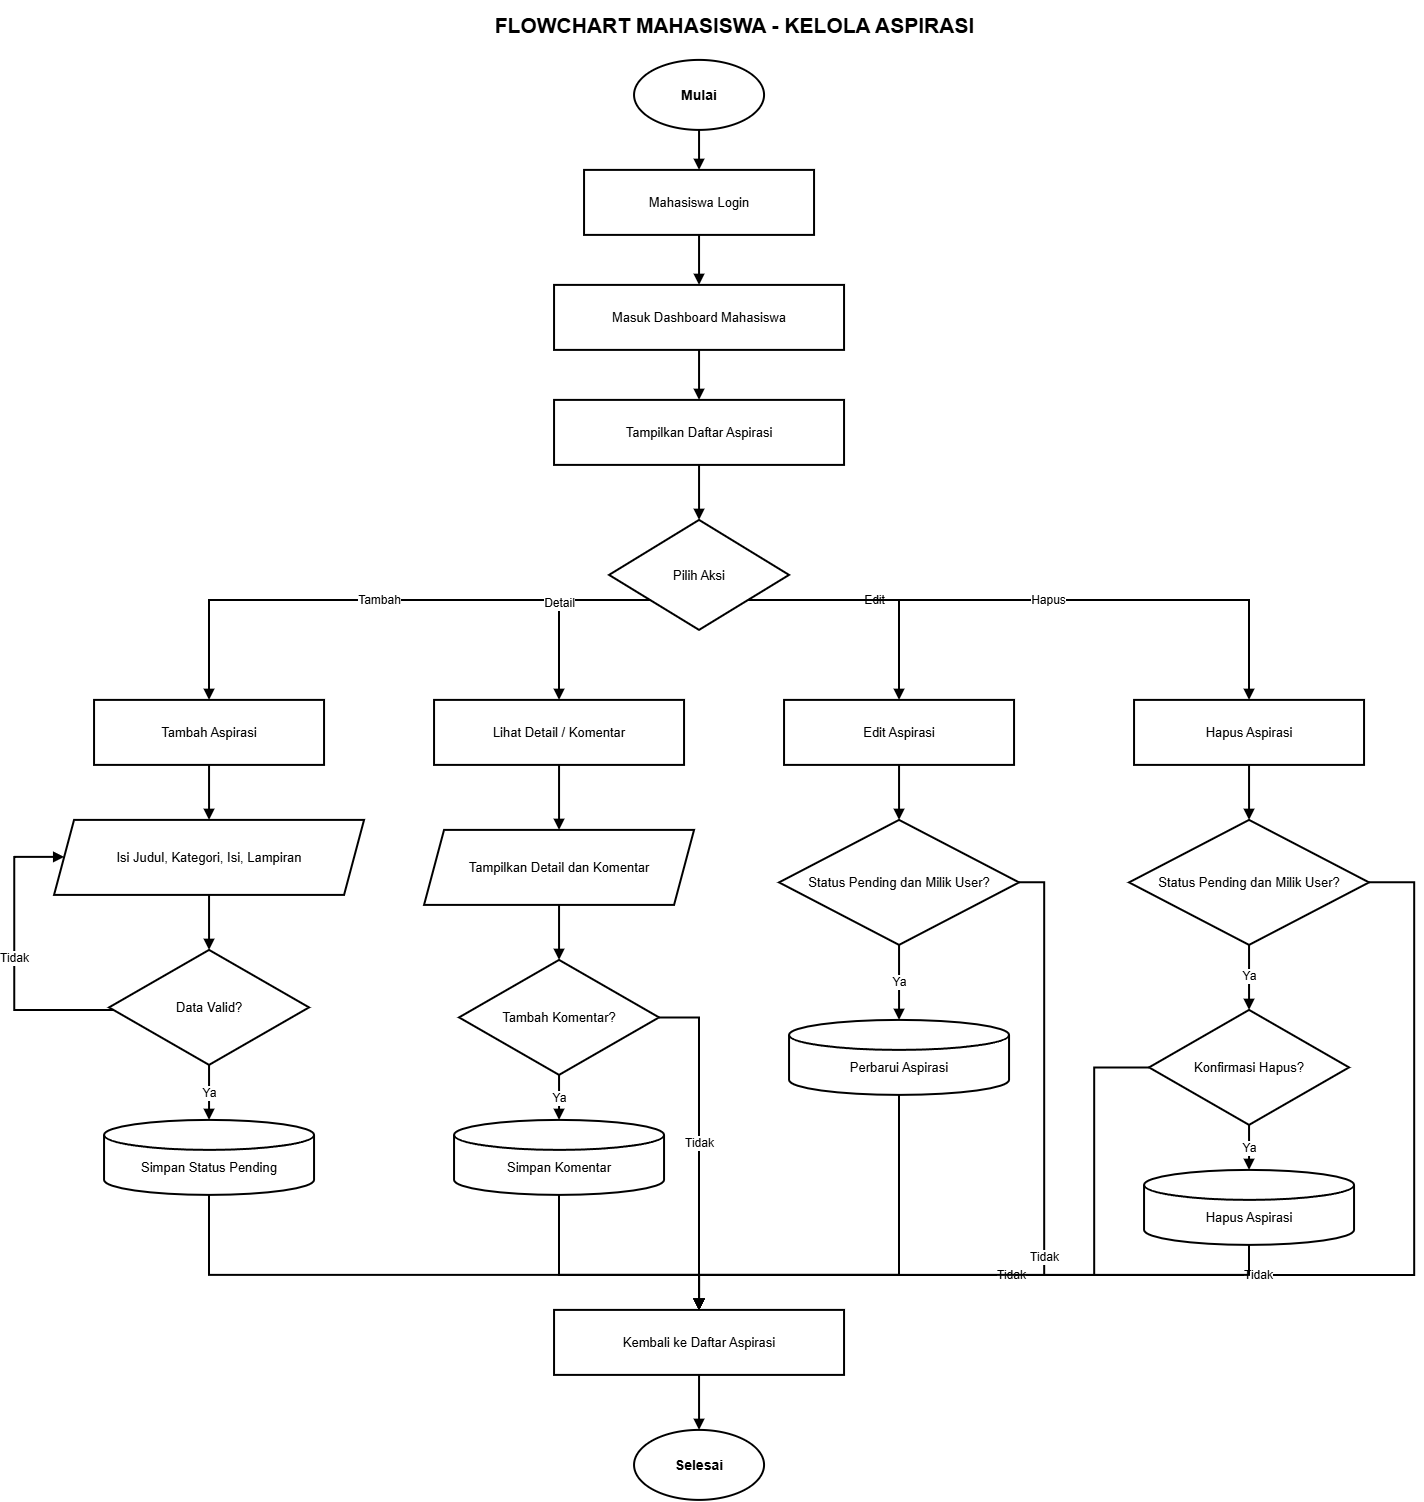

The diagram above was exported from draw.io. Its source (the exported page's mxGraphModel, read from the mxfile embedded in the PNG):
<mxGraphModel dx="2943" dy="1603" grid="1" gridSize="10" guides="1" tooltips="1" connect="1" arrows="1" fold="1" page="1" pageScale="1" pageWidth="1600" pageHeight="1580" math="0" shadow="0">
  <root>
    <mxCell id="0" />
    <mxCell id="1" parent="0" />
    <mxCell id="title" parent="1" style="text;html=1;strokeColor=none;fillColor=none;fontColor=#000000;fontSize=21;fontStyle=1;align=center;verticalAlign=middle;" value="FLOWCHART MAHASISWA - KELOLA ASPIRASI" vertex="1">
      <mxGeometry height="50" width="1100" x="250" y="30" as="geometry" />
    </mxCell>
    <mxCell id="s" parent="1" style="ellipse;whiteSpace=wrap;html=1;aspect=fixed;fillColor=#FFFFFF;strokeColor=#000000;strokeWidth=2;fontColor=#000000;fontSize=14;fontStyle=1;" value="Mulai" vertex="1">
      <mxGeometry height="70" width="130" x="700" y="90" as="geometry" />
    </mxCell>
    <mxCell id="login" parent="1" style="rounded=0;whiteSpace=wrap;html=1;fillColor=#FFFFFF;strokeColor=#000000;strokeWidth=2;fontColor=#000000;fontSize=13;" value="Mahasiswa Login" vertex="1">
      <mxGeometry height="65" width="230" x="650" y="200" as="geometry" />
    </mxCell>
    <mxCell id="dash" parent="1" style="rounded=0;whiteSpace=wrap;html=1;fillColor=#FFFFFF;strokeColor=#000000;strokeWidth=2;fontColor=#000000;fontSize=13;" value="Masuk Dashboard Mahasiswa" vertex="1">
      <mxGeometry height="65" width="290" x="620" y="315" as="geometry" />
    </mxCell>
    <mxCell id="list" parent="1" style="rounded=0;whiteSpace=wrap;html=1;fillColor=#FFFFFF;strokeColor=#000000;strokeWidth=2;fontColor=#000000;fontSize=13;" value="Tampilkan Daftar Aspirasi" vertex="1">
      <mxGeometry height="65" width="290" x="620" y="430" as="geometry" />
    </mxCell>
    <mxCell id="action" parent="1" style="rhombus;whiteSpace=wrap;html=1;fillColor=#FFFFFF;strokeColor=#000000;strokeWidth=2;fontColor=#000000;fontSize=13;" value="Pilih Aksi" vertex="1">
      <mxGeometry height="110" width="180" x="675" y="550" as="geometry" />
    </mxCell>
    <mxCell id="add" parent="1" style="rounded=0;whiteSpace=wrap;html=1;fillColor=#FFFFFF;strokeColor=#000000;strokeWidth=2;fontColor=#000000;fontSize=13;" value="Tambah Aspirasi" vertex="1">
      <mxGeometry height="65" width="230" x="160" y="730" as="geometry" />
    </mxCell>
    <mxCell id="detail" parent="1" style="rounded=0;whiteSpace=wrap;html=1;fillColor=#FFFFFF;strokeColor=#000000;strokeWidth=2;fontColor=#000000;fontSize=13;" value="Lihat Detail / Komentar" vertex="1">
      <mxGeometry height="65" width="250" x="500" y="730" as="geometry" />
    </mxCell>
    <mxCell id="edit" parent="1" style="rounded=0;whiteSpace=wrap;html=1;fillColor=#FFFFFF;strokeColor=#000000;strokeWidth=2;fontColor=#000000;fontSize=13;" value="Edit Aspirasi" vertex="1">
      <mxGeometry height="65" width="230" x="850" y="730" as="geometry" />
    </mxCell>
    <mxCell id="del" parent="1" style="rounded=0;whiteSpace=wrap;html=1;fillColor=#FFFFFF;strokeColor=#000000;strokeWidth=2;fontColor=#000000;fontSize=13;" value="Hapus Aspirasi" vertex="1">
      <mxGeometry height="65" width="230" x="1200" y="730" as="geometry" />
    </mxCell>
    <mxCell id="form" parent="1" style="shape=parallelogram;perimeter=parallelogramPerimeter;whiteSpace=wrap;html=1;fixedSize=1;fillColor=#FFFFFF;strokeColor=#000000;strokeWidth=2;fontColor=#000000;fontSize=13;" value="Isi Judul, Kategori, Isi, Lampiran" vertex="1">
      <mxGeometry height="75" width="310" x="120" y="850" as="geometry" />
    </mxCell>
    <mxCell id="valid" parent="1" style="rhombus;whiteSpace=wrap;html=1;fillColor=#FFFFFF;strokeColor=#000000;strokeWidth=2;fontColor=#000000;fontSize=13;" value="Data Valid?" vertex="1">
      <mxGeometry height="115" width="200" x="175" y="980" as="geometry" />
    </mxCell>
    <mxCell id="save" parent="1" style="shape=cylinder3;whiteSpace=wrap;html=1;boundedLbl=1;backgroundOutline=1;size=15;fillColor=#FFFFFF;strokeColor=#000000;strokeWidth=2;fontColor=#000000;fontSize=13;" value="Simpan Status Pending" vertex="1">
      <mxGeometry height="75" width="210" x="170" y="1150" as="geometry" />
    </mxCell>
    <mxCell id="show" parent="1" style="shape=parallelogram;perimeter=parallelogramPerimeter;whiteSpace=wrap;html=1;fixedSize=1;fillColor=#FFFFFF;strokeColor=#000000;strokeWidth=2;fontColor=#000000;fontSize=13;" value="Tampilkan Detail dan Komentar" vertex="1">
      <mxGeometry height="75" width="270" x="490" y="860" as="geometry" />
    </mxCell>
    <mxCell id="comment" parent="1" style="rhombus;whiteSpace=wrap;html=1;fillColor=#FFFFFF;strokeColor=#000000;strokeWidth=2;fontColor=#000000;fontSize=13;" value="Tambah Komentar?" vertex="1">
      <mxGeometry height="115" width="200" x="525" y="990" as="geometry" />
    </mxCell>
    <mxCell id="savecom" parent="1" style="shape=cylinder3;whiteSpace=wrap;html=1;boundedLbl=1;backgroundOutline=1;size=15;fillColor=#FFFFFF;strokeColor=#000000;strokeWidth=2;fontColor=#000000;fontSize=13;" value="Simpan Komentar" vertex="1">
      <mxGeometry height="75" width="210" x="520" y="1150" as="geometry" />
    </mxCell>
    <mxCell id="pending1" parent="1" style="rhombus;whiteSpace=wrap;html=1;fillColor=#FFFFFF;strokeColor=#000000;strokeWidth=2;fontColor=#000000;fontSize=13;" value="Status Pending dan Milik User?" vertex="1">
      <mxGeometry height="125" width="240" x="845" y="850" as="geometry" />
    </mxCell>
    <mxCell id="update" parent="1" style="shape=cylinder3;whiteSpace=wrap;html=1;boundedLbl=1;backgroundOutline=1;size=15;fillColor=#FFFFFF;strokeColor=#000000;strokeWidth=2;fontColor=#000000;fontSize=13;" value="Perbarui Aspirasi" vertex="1">
      <mxGeometry height="75" width="220" x="855" y="1050" as="geometry" />
    </mxCell>
    <mxCell id="pending2" parent="1" style="rhombus;whiteSpace=wrap;html=1;fillColor=#FFFFFF;strokeColor=#000000;strokeWidth=2;fontColor=#000000;fontSize=13;" value="Status Pending dan Milik User?" vertex="1">
      <mxGeometry height="125" width="240" x="1195" y="850" as="geometry" />
    </mxCell>
    <mxCell id="confirm" parent="1" style="rhombus;whiteSpace=wrap;html=1;fillColor=#FFFFFF;strokeColor=#000000;strokeWidth=2;fontColor=#000000;fontSize=13;" value="Konfirmasi Hapus?" vertex="1">
      <mxGeometry height="115" width="200" x="1215" y="1040" as="geometry" />
    </mxCell>
    <mxCell id="delete" parent="1" style="shape=cylinder3;whiteSpace=wrap;html=1;boundedLbl=1;backgroundOutline=1;size=15;fillColor=#FFFFFF;strokeColor=#000000;strokeWidth=2;fontColor=#000000;fontSize=13;" value="Hapus Aspirasi" vertex="1">
      <mxGeometry height="75" width="210" x="1210" y="1200" as="geometry" />
    </mxCell>
    <mxCell id="back" parent="1" style="rounded=0;whiteSpace=wrap;html=1;fillColor=#FFFFFF;strokeColor=#000000;strokeWidth=2;fontColor=#000000;fontSize=13;" value="Kembali ke Daftar Aspirasi" vertex="1">
      <mxGeometry height="65" width="290" x="620" y="1340" as="geometry" />
    </mxCell>
    <mxCell id="end" parent="1" style="ellipse;whiteSpace=wrap;html=1;aspect=fixed;fillColor=#FFFFFF;strokeColor=#000000;strokeWidth=2;fontColor=#000000;fontSize=14;fontStyle=1;" value="Selesai" vertex="1">
      <mxGeometry height="70" width="130" x="700" y="1460" as="geometry" />
    </mxCell>
    <mxCell id="e1" edge="1" parent="1" source="s" style="edgeStyle=orthogonalEdgeStyle;rounded=0;orthogonalLoop=1;jettySize=auto;html=1;strokeColor=#000000;strokeWidth=2;endArrow=block;endFill=1;fontColor=#000000;fontSize=12;labelBackgroundColor=#FFFFFF;" target="login">
      <mxGeometry relative="1" as="geometry" />
    </mxCell>
    <mxCell id="e2" edge="1" parent="1" source="login" style="edgeStyle=orthogonalEdgeStyle;rounded=0;orthogonalLoop=1;jettySize=auto;html=1;strokeColor=#000000;strokeWidth=2;endArrow=block;endFill=1;fontColor=#000000;fontSize=12;labelBackgroundColor=#FFFFFF;" target="dash">
      <mxGeometry relative="1" as="geometry" />
    </mxCell>
    <mxCell id="e3" edge="1" parent="1" source="dash" style="edgeStyle=orthogonalEdgeStyle;rounded=0;orthogonalLoop=1;jettySize=auto;html=1;strokeColor=#000000;strokeWidth=2;endArrow=block;endFill=1;fontColor=#000000;fontSize=12;labelBackgroundColor=#FFFFFF;" target="list">
      <mxGeometry relative="1" as="geometry" />
    </mxCell>
    <mxCell id="e4" edge="1" parent="1" source="list" style="edgeStyle=orthogonalEdgeStyle;rounded=0;orthogonalLoop=1;jettySize=auto;html=1;strokeColor=#000000;strokeWidth=2;endArrow=block;endFill=1;fontColor=#000000;fontSize=12;labelBackgroundColor=#FFFFFF;" target="action">
      <mxGeometry relative="1" as="geometry" />
    </mxCell>
    <mxCell id="e5" edge="1" parent="1" source="action" style="edgeStyle=orthogonalEdgeStyle;rounded=0;orthogonalLoop=1;jettySize=auto;html=1;strokeColor=#000000;strokeWidth=2;endArrow=block;endFill=1;fontColor=#000000;fontSize=12;labelBackgroundColor=#FFFFFF;" target="add" value="Tambah">
      <mxGeometry relative="1" as="geometry">
        <Array as="points">
          <mxPoint x="275" y="630" />
        </Array>
      </mxGeometry>
    </mxCell>
    <mxCell id="e6" edge="1" parent="1" source="action" style="edgeStyle=orthogonalEdgeStyle;rounded=0;orthogonalLoop=1;jettySize=auto;html=1;strokeColor=#000000;strokeWidth=2;endArrow=block;endFill=1;fontColor=#000000;fontSize=12;labelBackgroundColor=#FFFFFF;" target="detail" value="Detail">
      <mxGeometry relative="1" as="geometry">
        <Array as="points">
          <mxPoint x="625" y="630" />
        </Array>
      </mxGeometry>
    </mxCell>
    <mxCell id="e7" edge="1" parent="1" source="action" style="edgeStyle=orthogonalEdgeStyle;rounded=0;orthogonalLoop=1;jettySize=auto;html=1;strokeColor=#000000;strokeWidth=2;endArrow=block;endFill=1;fontColor=#000000;fontSize=12;labelBackgroundColor=#FFFFFF;" target="edit" value="Edit">
      <mxGeometry relative="1" as="geometry">
        <Array as="points">
          <mxPoint x="965" y="630" />
        </Array>
      </mxGeometry>
    </mxCell>
    <mxCell id="e8" edge="1" parent="1" source="action" style="edgeStyle=orthogonalEdgeStyle;rounded=0;orthogonalLoop=1;jettySize=auto;html=1;strokeColor=#000000;strokeWidth=2;endArrow=block;endFill=1;fontColor=#000000;fontSize=12;labelBackgroundColor=#FFFFFF;" target="del" value="Hapus">
      <mxGeometry relative="1" as="geometry">
        <Array as="points">
          <mxPoint x="1315" y="630" />
        </Array>
      </mxGeometry>
    </mxCell>
    <mxCell id="e9" edge="1" parent="1" source="add" style="edgeStyle=orthogonalEdgeStyle;rounded=0;orthogonalLoop=1;jettySize=auto;html=1;strokeColor=#000000;strokeWidth=2;endArrow=block;endFill=1;fontColor=#000000;fontSize=12;labelBackgroundColor=#FFFFFF;" target="form">
      <mxGeometry relative="1" as="geometry" />
    </mxCell>
    <mxCell id="e10" edge="1" parent="1" source="form" style="edgeStyle=orthogonalEdgeStyle;rounded=0;orthogonalLoop=1;jettySize=auto;html=1;strokeColor=#000000;strokeWidth=2;endArrow=block;endFill=1;fontColor=#000000;fontSize=12;labelBackgroundColor=#FFFFFF;" target="valid">
      <mxGeometry relative="1" as="geometry" />
    </mxCell>
    <mxCell id="e11" edge="1" parent="1" source="valid" style="edgeStyle=orthogonalEdgeStyle;rounded=0;orthogonalLoop=1;jettySize=auto;html=1;strokeColor=#000000;strokeWidth=2;endArrow=block;endFill=1;fontColor=#000000;fontSize=12;labelBackgroundColor=#FFFFFF;" target="save" value="Ya">
      <mxGeometry relative="1" as="geometry" />
    </mxCell>
    <mxCell id="e12" edge="1" parent="1" source="valid" style="edgeStyle=orthogonalEdgeStyle;rounded=0;orthogonalLoop=1;jettySize=auto;html=1;strokeColor=#000000;strokeWidth=2;endArrow=block;endFill=1;fontColor=#000000;fontSize=12;labelBackgroundColor=#FFFFFF;" target="form" value="Tidak">
      <mxGeometry relative="1" as="geometry">
        <Array as="points">
          <mxPoint x="80" y="1040" />
          <mxPoint x="80" y="887" />
        </Array>
      </mxGeometry>
    </mxCell>
    <mxCell id="e13" edge="1" parent="1" source="save" style="edgeStyle=orthogonalEdgeStyle;rounded=0;orthogonalLoop=1;jettySize=auto;html=1;strokeColor=#000000;strokeWidth=2;endArrow=block;endFill=1;fontColor=#000000;fontSize=12;labelBackgroundColor=#FFFFFF;" target="back">
      <mxGeometry relative="1" as="geometry">
        <Array as="points">
          <mxPoint x="275" y="1305" />
          <mxPoint x="765" y="1305" />
        </Array>
      </mxGeometry>
    </mxCell>
    <mxCell id="e14" edge="1" parent="1" source="detail" style="edgeStyle=orthogonalEdgeStyle;rounded=0;orthogonalLoop=1;jettySize=auto;html=1;strokeColor=#000000;strokeWidth=2;endArrow=block;endFill=1;fontColor=#000000;fontSize=12;labelBackgroundColor=#FFFFFF;" target="show">
      <mxGeometry relative="1" as="geometry" />
    </mxCell>
    <mxCell id="e15" edge="1" parent="1" source="show" style="edgeStyle=orthogonalEdgeStyle;rounded=0;orthogonalLoop=1;jettySize=auto;html=1;strokeColor=#000000;strokeWidth=2;endArrow=block;endFill=1;fontColor=#000000;fontSize=12;labelBackgroundColor=#FFFFFF;" target="comment">
      <mxGeometry relative="1" as="geometry" />
    </mxCell>
    <mxCell id="e16" edge="1" parent="1" source="comment" style="edgeStyle=orthogonalEdgeStyle;rounded=0;orthogonalLoop=1;jettySize=auto;html=1;strokeColor=#000000;strokeWidth=2;endArrow=block;endFill=1;fontColor=#000000;fontSize=12;labelBackgroundColor=#FFFFFF;" target="savecom" value="Ya">
      <mxGeometry relative="1" as="geometry" />
    </mxCell>
    <mxCell id="e17" edge="1" parent="1" source="comment" style="edgeStyle=orthogonalEdgeStyle;rounded=0;orthogonalLoop=1;jettySize=auto;html=1;strokeColor=#000000;strokeWidth=2;endArrow=block;endFill=1;fontColor=#000000;fontSize=12;labelBackgroundColor=#FFFFFF;" target="back" value="Tidak">
      <mxGeometry relative="1" as="geometry">
        <Array as="points">
          <mxPoint x="765" y="1048" />
          <mxPoint x="765" y="1305" />
        </Array>
      </mxGeometry>
    </mxCell>
    <mxCell id="e18" edge="1" parent="1" source="savecom" style="edgeStyle=orthogonalEdgeStyle;rounded=0;orthogonalLoop=1;jettySize=auto;html=1;strokeColor=#000000;strokeWidth=2;endArrow=block;endFill=1;fontColor=#000000;fontSize=12;labelBackgroundColor=#FFFFFF;" target="back">
      <mxGeometry relative="1" as="geometry">
        <Array as="points">
          <mxPoint x="625" y="1305" />
          <mxPoint x="765" y="1305" />
        </Array>
      </mxGeometry>
    </mxCell>
    <mxCell id="e19" edge="1" parent="1" source="edit" style="edgeStyle=orthogonalEdgeStyle;rounded=0;orthogonalLoop=1;jettySize=auto;html=1;strokeColor=#000000;strokeWidth=2;endArrow=block;endFill=1;fontColor=#000000;fontSize=12;labelBackgroundColor=#FFFFFF;" target="pending1">
      <mxGeometry relative="1" as="geometry" />
    </mxCell>
    <mxCell id="e20" edge="1" parent="1" source="pending1" style="edgeStyle=orthogonalEdgeStyle;rounded=0;orthogonalLoop=1;jettySize=auto;html=1;strokeColor=#000000;strokeWidth=2;endArrow=block;endFill=1;fontColor=#000000;fontSize=12;labelBackgroundColor=#FFFFFF;" target="update" value="Ya">
      <mxGeometry relative="1" as="geometry" />
    </mxCell>
    <mxCell id="e21" edge="1" parent="1" source="pending1" style="edgeStyle=orthogonalEdgeStyle;rounded=0;orthogonalLoop=1;jettySize=auto;html=1;strokeColor=#000000;strokeWidth=2;endArrow=block;endFill=1;fontColor=#000000;fontSize=12;labelBackgroundColor=#FFFFFF;" target="back" value="Tidak">
      <mxGeometry relative="1" as="geometry">
        <Array as="points">
          <mxPoint x="1110" y="912" />
          <mxPoint x="1110" y="1305" />
          <mxPoint x="765" y="1305" />
        </Array>
      </mxGeometry>
    </mxCell>
    <mxCell id="e22" edge="1" parent="1" source="update" style="edgeStyle=orthogonalEdgeStyle;rounded=0;orthogonalLoop=1;jettySize=auto;html=1;strokeColor=#000000;strokeWidth=2;endArrow=block;endFill=1;fontColor=#000000;fontSize=12;labelBackgroundColor=#FFFFFF;" target="back">
      <mxGeometry relative="1" as="geometry">
        <Array as="points">
          <mxPoint x="965" y="1305" />
          <mxPoint x="765" y="1305" />
        </Array>
      </mxGeometry>
    </mxCell>
    <mxCell id="e23" edge="1" parent="1" source="del" style="edgeStyle=orthogonalEdgeStyle;rounded=0;orthogonalLoop=1;jettySize=auto;html=1;strokeColor=#000000;strokeWidth=2;endArrow=block;endFill=1;fontColor=#000000;fontSize=12;labelBackgroundColor=#FFFFFF;" target="pending2">
      <mxGeometry relative="1" as="geometry" />
    </mxCell>
    <mxCell id="e24" edge="1" parent="1" source="pending2" style="edgeStyle=orthogonalEdgeStyle;rounded=0;orthogonalLoop=1;jettySize=auto;html=1;strokeColor=#000000;strokeWidth=2;endArrow=block;endFill=1;fontColor=#000000;fontSize=12;labelBackgroundColor=#FFFFFF;" target="confirm" value="Ya">
      <mxGeometry relative="1" as="geometry" />
    </mxCell>
    <mxCell id="e25" edge="1" parent="1" source="pending2" style="edgeStyle=orthogonalEdgeStyle;rounded=0;orthogonalLoop=1;jettySize=auto;html=1;strokeColor=#000000;strokeWidth=2;endArrow=block;endFill=1;fontColor=#000000;fontSize=12;labelBackgroundColor=#FFFFFF;" target="back" value="Tidak">
      <mxGeometry relative="1" as="geometry">
        <Array as="points">
          <mxPoint x="1480" y="912" />
          <mxPoint x="1480" y="1305" />
          <mxPoint x="765" y="1305" />
        </Array>
      </mxGeometry>
    </mxCell>
    <mxCell id="e26" edge="1" parent="1" source="confirm" style="edgeStyle=orthogonalEdgeStyle;rounded=0;orthogonalLoop=1;jettySize=auto;html=1;strokeColor=#000000;strokeWidth=2;endArrow=block;endFill=1;fontColor=#000000;fontSize=12;labelBackgroundColor=#FFFFFF;" target="delete" value="Ya">
      <mxGeometry relative="1" as="geometry" />
    </mxCell>
    <mxCell id="e27" edge="1" parent="1" source="confirm" style="edgeStyle=orthogonalEdgeStyle;rounded=0;orthogonalLoop=1;jettySize=auto;html=1;strokeColor=#000000;strokeWidth=2;endArrow=block;endFill=1;fontColor=#000000;fontSize=12;labelBackgroundColor=#FFFFFF;" target="back" value="Tidak">
      <mxGeometry relative="1" as="geometry">
        <Array as="points">
          <mxPoint x="1160" y="1098" />
          <mxPoint x="1160" y="1305" />
          <mxPoint x="765" y="1305" />
        </Array>
      </mxGeometry>
    </mxCell>
    <mxCell id="e28" edge="1" parent="1" source="delete" style="edgeStyle=orthogonalEdgeStyle;rounded=0;orthogonalLoop=1;jettySize=auto;html=1;strokeColor=#000000;strokeWidth=2;endArrow=block;endFill=1;fontColor=#000000;fontSize=12;labelBackgroundColor=#FFFFFF;" target="back">
      <mxGeometry relative="1" as="geometry">
        <Array as="points">
          <mxPoint x="1315" y="1305" />
          <mxPoint x="765" y="1305" />
        </Array>
      </mxGeometry>
    </mxCell>
    <mxCell id="e29" edge="1" parent="1" source="back" style="edgeStyle=orthogonalEdgeStyle;rounded=0;orthogonalLoop=1;jettySize=auto;html=1;strokeColor=#000000;strokeWidth=2;endArrow=block;endFill=1;fontColor=#000000;fontSize=12;labelBackgroundColor=#FFFFFF;" target="end">
      <mxGeometry relative="1" as="geometry" />
    </mxCell>
  </root>
</mxGraphModel>